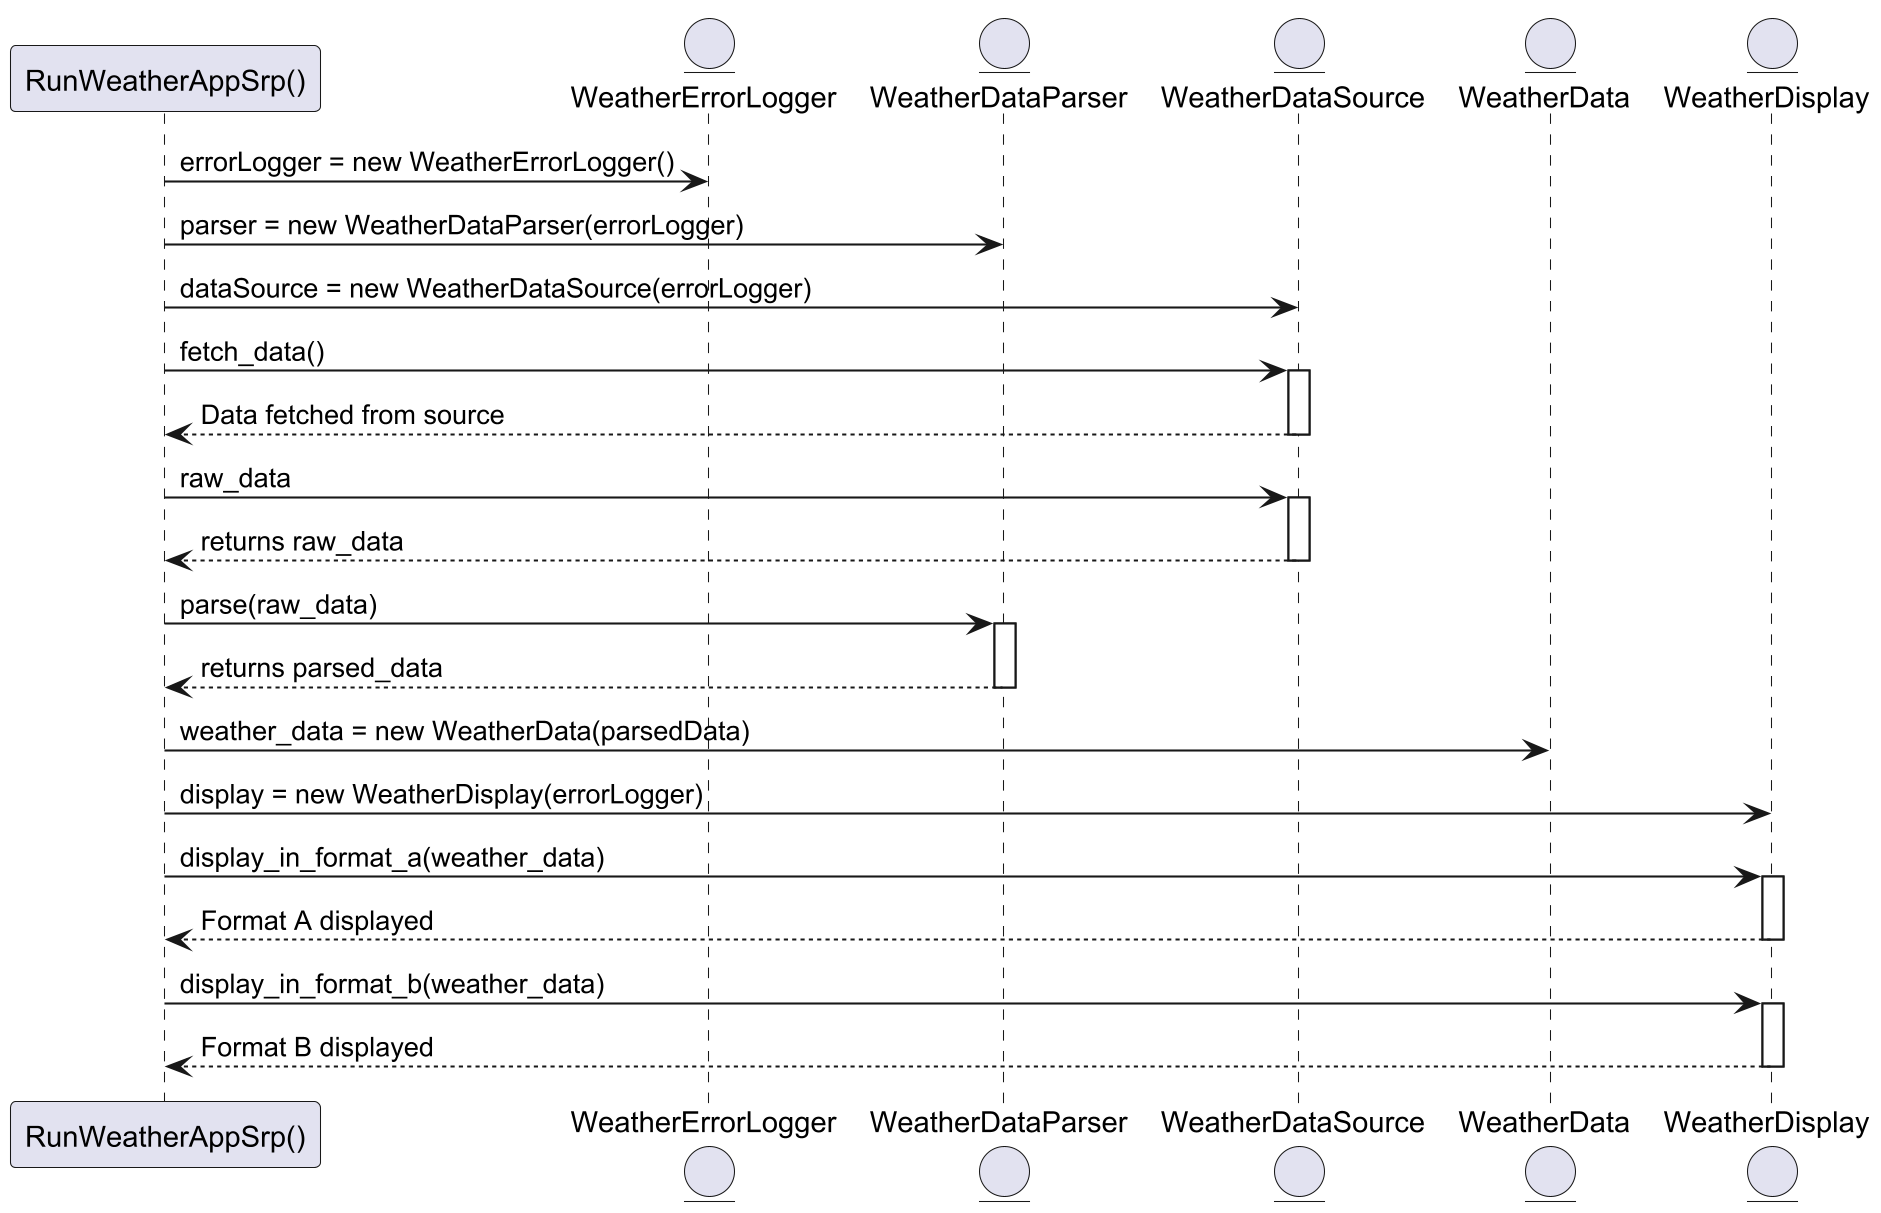

The diagram above was rendered by PlantUML. Its source (embedded in the PNG):
@startuml
skinparamlocked dpi 200
participant "RunWeatherAppSrp()" as R
entity "WeatherErrorLogger" as Logger
entity "WeatherDataParser" as Parser
entity "WeatherDataSource" as Source
entity "WeatherData" as Data
entity "WeatherDisplay" as Display

R -> Logger: errorLogger = new WeatherErrorLogger()
R -> Parser: parser = new WeatherDataParser(errorLogger)
R -> Source: dataSource = new WeatherDataSource(errorLogger)

R -> Source: fetch_data()
activate Source
Source --> R: Data fetched from source
deactivate Source

R -> Source: raw_data
activate Source
Source --> R: returns raw_data
deactivate Source

R -> Parser: parse(raw_data)
activate Parser
Parser --> R: returns parsed_data
deactivate Parser

R -> Data: weather_data = new WeatherData(parsedData)

R -> Display: display = new WeatherDisplay(errorLogger)

R -> Display: display_in_format_a(weather_data)
activate Display
Display --> R: Format A displayed
deactivate Display

R -> Display: display_in_format_b(weather_data)
activate Display
Display --> R: Format B displayed
deactivate Display

@enduml